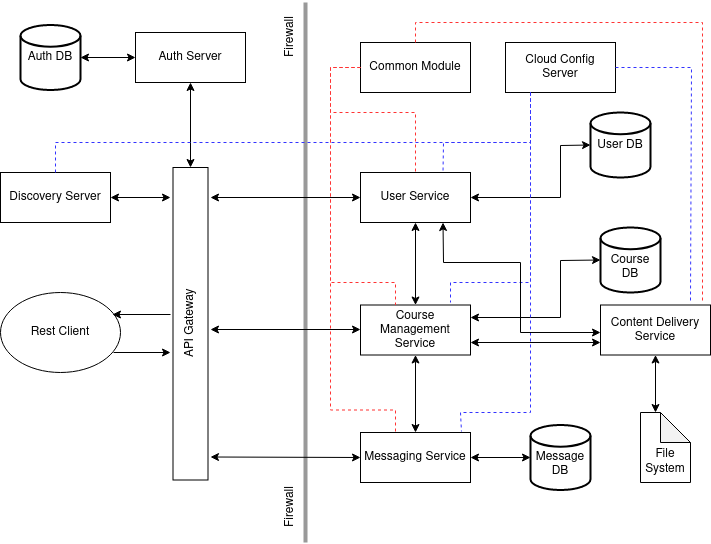

The diagram above was exported from draw.io. Its source (the exported page's mxGraphModel, read from the mxfile embedded in the PNG):
<mxGraphModel dx="1662" dy="820" grid="1" gridSize="10" guides="1" tooltips="1" connect="1" arrows="1" fold="1" page="1" pageScale="1" pageWidth="850" pageHeight="1100" math="0" shadow="0">
  <root>
    <mxCell id="0" />
    <mxCell id="1" parent="0" />
    <mxCell id="Mmb912TPheyd0EEyF1me-1" value="Rest Client" style="ellipse;whiteSpace=wrap;html=1;" parent="1" vertex="1">
      <mxGeometry x="30" y="320" width="120" height="80" as="geometry" />
    </mxCell>
    <mxCell id="Mmb912TPheyd0EEyF1me-2" value="API Gateway" style="html=1;points=[];perimeter=orthogonalPerimeter;rotation=-90;" parent="1" vertex="1">
      <mxGeometry x="63.75" y="333.75" width="312.5" height="35" as="geometry" />
    </mxCell>
    <mxCell id="Mmb912TPheyd0EEyF1me-3" value="Auth Server" style="rounded=0;whiteSpace=wrap;html=1;" parent="1" vertex="1">
      <mxGeometry x="165" y="60" width="110" height="50" as="geometry" />
    </mxCell>
    <mxCell id="Mmb912TPheyd0EEyF1me-4" value="Auth DB" style="strokeWidth=2;html=1;shape=mxgraph.flowchart.database;whiteSpace=wrap;" parent="1" vertex="1">
      <mxGeometry x="50" y="52.5" width="60" height="65" as="geometry" />
    </mxCell>
    <mxCell id="Mmb912TPheyd0EEyF1me-5" value="" style="endArrow=classic;startArrow=classic;html=1;rounded=0;exitX=1;exitY=0.5;exitDx=0;exitDy=0;exitPerimeter=0;entryX=0;entryY=0.5;entryDx=0;entryDy=0;" parent="1" source="Mmb912TPheyd0EEyF1me-4" target="Mmb912TPheyd0EEyF1me-3" edge="1">
      <mxGeometry width="50" height="50" relative="1" as="geometry">
        <mxPoint x="400" y="330" as="sourcePoint" />
        <mxPoint x="450" y="280" as="targetPoint" />
      </mxGeometry>
    </mxCell>
    <mxCell id="Mmb912TPheyd0EEyF1me-6" value="" style="endArrow=classic;startArrow=classic;html=1;rounded=0;entryX=0.5;entryY=1;entryDx=0;entryDy=0;" parent="1" source="Mmb912TPheyd0EEyF1me-2" target="Mmb912TPheyd0EEyF1me-3" edge="1">
      <mxGeometry width="50" height="50" relative="1" as="geometry">
        <mxPoint x="400" y="330" as="sourcePoint" />
        <mxPoint x="450" y="280" as="targetPoint" />
      </mxGeometry>
    </mxCell>
    <mxCell id="Mmb912TPheyd0EEyF1me-7" value="" style="endArrow=classic;html=1;rounded=0;exitX=0.942;exitY=0.75;exitDx=0;exitDy=0;exitPerimeter=0;" parent="1" source="Mmb912TPheyd0EEyF1me-1" edge="1">
      <mxGeometry width="50" height="50" relative="1" as="geometry">
        <mxPoint x="400" y="330" as="sourcePoint" />
        <mxPoint x="200" y="380" as="targetPoint" />
      </mxGeometry>
    </mxCell>
    <mxCell id="Mmb912TPheyd0EEyF1me-8" value="" style="endArrow=classic;html=1;rounded=0;entryX=0.933;entryY=0.275;entryDx=0;entryDy=0;entryPerimeter=0;" parent="1" target="Mmb912TPheyd0EEyF1me-1" edge="1">
      <mxGeometry width="50" height="50" relative="1" as="geometry">
        <mxPoint x="200" y="342" as="sourcePoint" />
        <mxPoint x="450" y="280" as="targetPoint" />
      </mxGeometry>
    </mxCell>
    <mxCell id="Mmb912TPheyd0EEyF1me-9" value="" style="line;strokeWidth=4;direction=south;html=1;perimeter=backbonePerimeter;points=[];outlineConnect=0;strokeColor=#999999;" parent="1" vertex="1">
      <mxGeometry x="330" y="30" width="10" height="540" as="geometry" />
    </mxCell>
    <mxCell id="Mmb912TPheyd0EEyF1me-10" value="Firewall" style="text;html=1;align=center;verticalAlign=middle;resizable=0;points=[];autosize=1;strokeColor=none;fillColor=none;rotation=-90;" parent="1" vertex="1">
      <mxGeometry x="290" y="520" width="60" height="30" as="geometry" />
    </mxCell>
    <mxCell id="Mmb912TPheyd0EEyF1me-11" value="Firewall" style="text;html=1;align=center;verticalAlign=middle;resizable=0;points=[];autosize=1;strokeColor=none;fillColor=none;rotation=-90;" parent="1" vertex="1">
      <mxGeometry x="290" y="50" width="60" height="30" as="geometry" />
    </mxCell>
    <mxCell id="Mmb912TPheyd0EEyF1me-12" value="User Service" style="rounded=0;whiteSpace=wrap;html=1;" parent="1" vertex="1">
      <mxGeometry x="390" y="200" width="110" height="50" as="geometry" />
    </mxCell>
    <mxCell id="Mmb912TPheyd0EEyF1me-13" value="Common Module" style="rounded=0;whiteSpace=wrap;html=1;" parent="1" vertex="1">
      <mxGeometry x="390" y="70" width="110" height="50" as="geometry" />
    </mxCell>
    <mxCell id="Mmb912TPheyd0EEyF1me-14" value="Content Delivery Service" style="rounded=0;whiteSpace=wrap;html=1;" parent="1" vertex="1">
      <mxGeometry x="630" y="332.5" width="110" height="50" as="geometry" />
    </mxCell>
    <mxCell id="Mmb912TPheyd0EEyF1me-15" value="Course Management Service" style="rounded=0;whiteSpace=wrap;html=1;" parent="1" vertex="1">
      <mxGeometry x="390" y="332.5" width="110" height="50" as="geometry" />
    </mxCell>
    <mxCell id="Mmb912TPheyd0EEyF1me-16" value="Messaging Service" style="rounded=0;whiteSpace=wrap;html=1;" parent="1" vertex="1">
      <mxGeometry x="390" y="460" width="110" height="50" as="geometry" />
    </mxCell>
    <mxCell id="Mmb912TPheyd0EEyF1me-19" value="" style="endArrow=classic;startArrow=classic;html=1;rounded=0;entryX=0;entryY=0.5;entryDx=0;entryDy=0;" parent="1" target="Mmb912TPheyd0EEyF1me-12" edge="1">
      <mxGeometry width="50" height="50" relative="1" as="geometry">
        <mxPoint x="240" y="225" as="sourcePoint" />
        <mxPoint x="390" y="220" as="targetPoint" />
      </mxGeometry>
    </mxCell>
    <mxCell id="Mmb912TPheyd0EEyF1me-20" value="" style="endArrow=classic;startArrow=classic;html=1;rounded=0;exitX=1;exitY=0.75;exitDx=0;exitDy=0;entryX=0;entryY=0.75;entryDx=0;entryDy=0;" parent="1" source="Mmb912TPheyd0EEyF1me-15" target="Mmb912TPheyd0EEyF1me-14" edge="1">
      <mxGeometry width="50" height="50" relative="1" as="geometry">
        <mxPoint x="520" y="380" as="sourcePoint" />
        <mxPoint x="570" y="330" as="targetPoint" />
      </mxGeometry>
    </mxCell>
    <mxCell id="Mmb912TPheyd0EEyF1me-21" value="" style="endArrow=classic;startArrow=classic;html=1;rounded=0;exitX=0.49;exitY=1.071;exitDx=0;exitDy=0;exitPerimeter=0;entryX=0;entryY=0.5;entryDx=0;entryDy=0;" parent="1" target="Mmb912TPheyd0EEyF1me-16" edge="1">
      <mxGeometry width="50" height="50" relative="1" as="geometry">
        <mxPoint x="239.9849999999999" y="484.5000000000001" as="sourcePoint" />
        <mxPoint x="370" y="485" as="targetPoint" />
      </mxGeometry>
    </mxCell>
    <mxCell id="Mmb912TPheyd0EEyF1me-22" value="" style="endArrow=classic;startArrow=classic;html=1;rounded=0;" parent="1" edge="1">
      <mxGeometry width="50" height="50" relative="1" as="geometry">
        <mxPoint x="240" y="357" as="sourcePoint" />
        <mxPoint x="390" y="357" as="targetPoint" />
      </mxGeometry>
    </mxCell>
    <mxCell id="Mmb912TPheyd0EEyF1me-23" value="" style="endArrow=classic;startArrow=classic;html=1;rounded=0;entryX=0.5;entryY=1;entryDx=0;entryDy=0;exitX=0.5;exitY=0;exitDx=0;exitDy=0;" parent="1" source="Mmb912TPheyd0EEyF1me-15" target="Mmb912TPheyd0EEyF1me-12" edge="1">
      <mxGeometry width="50" height="50" relative="1" as="geometry">
        <mxPoint x="250" y="225" as="sourcePoint" />
        <mxPoint x="400" y="225" as="targetPoint" />
      </mxGeometry>
    </mxCell>
    <mxCell id="Mmb912TPheyd0EEyF1me-24" value="" style="endArrow=classic;startArrow=classic;html=1;rounded=0;exitX=0.5;exitY=0;exitDx=0;exitDy=0;entryX=0.5;entryY=1;entryDx=0;entryDy=0;" parent="1" source="Mmb912TPheyd0EEyF1me-16" target="Mmb912TPheyd0EEyF1me-15" edge="1">
      <mxGeometry width="50" height="50" relative="1" as="geometry">
        <mxPoint x="444.5" y="475" as="sourcePoint" />
        <mxPoint x="440" y="390" as="targetPoint" />
      </mxGeometry>
    </mxCell>
    <mxCell id="Mmb912TPheyd0EEyF1me-25" value="User DB" style="strokeWidth=2;html=1;shape=mxgraph.flowchart.database;whiteSpace=wrap;" parent="1" vertex="1">
      <mxGeometry x="620" y="140" width="60" height="65" as="geometry" />
    </mxCell>
    <mxCell id="Mmb912TPheyd0EEyF1me-26" value="&lt;br&gt;Course DB" style="strokeWidth=2;html=1;shape=mxgraph.flowchart.database;whiteSpace=wrap;" parent="1" vertex="1">
      <mxGeometry x="630" y="255" width="60" height="65" as="geometry" />
    </mxCell>
    <mxCell id="Mmb912TPheyd0EEyF1me-27" value="&lt;br&gt;Message DB" style="strokeWidth=2;html=1;shape=mxgraph.flowchart.database;whiteSpace=wrap;" parent="1" vertex="1">
      <mxGeometry x="560" y="452.5" width="60" height="65" as="geometry" />
    </mxCell>
    <mxCell id="Mmb912TPheyd0EEyF1me-28" value="" style="endArrow=classic;startArrow=classic;html=1;rounded=0;exitX=1;exitY=0.5;exitDx=0;exitDy=0;" parent="1" source="Mmb912TPheyd0EEyF1me-16" edge="1">
      <mxGeometry width="50" height="50" relative="1" as="geometry">
        <mxPoint x="510" y="484.5" as="sourcePoint" />
        <mxPoint x="560" y="485" as="targetPoint" />
      </mxGeometry>
    </mxCell>
    <mxCell id="Mmb912TPheyd0EEyF1me-29" value="" style="endArrow=classic;startArrow=classic;html=1;rounded=0;exitX=1;exitY=0.25;exitDx=0;exitDy=0;entryX=0;entryY=0.5;entryDx=0;entryDy=0;entryPerimeter=0;" parent="1" source="Mmb912TPheyd0EEyF1me-15" target="Mmb912TPheyd0EEyF1me-26" edge="1">
      <mxGeometry width="50" height="50" relative="1" as="geometry">
        <mxPoint x="490" y="284" as="sourcePoint" />
        <mxPoint x="560" y="260" as="targetPoint" />
        <Array as="points">
          <mxPoint x="590" y="345" />
          <mxPoint x="590" y="288" />
        </Array>
      </mxGeometry>
    </mxCell>
    <mxCell id="Mmb912TPheyd0EEyF1me-30" value="" style="endArrow=classic;startArrow=classic;html=1;rounded=0;exitX=1;exitY=0.5;exitDx=0;exitDy=0;entryX=0;entryY=0.5;entryDx=0;entryDy=0;entryPerimeter=0;" parent="1" source="Mmb912TPheyd0EEyF1me-12" target="Mmb912TPheyd0EEyF1me-25" edge="1">
      <mxGeometry width="50" height="50" relative="1" as="geometry">
        <mxPoint x="480" y="140" as="sourcePoint" />
        <mxPoint x="540" y="175" as="targetPoint" />
        <Array as="points">
          <mxPoint x="590" y="225" />
          <mxPoint x="590" y="173" />
        </Array>
      </mxGeometry>
    </mxCell>
    <mxCell id="Mmb912TPheyd0EEyF1me-31" value="&lt;br&gt;&lt;br&gt;File System" style="shape=note;whiteSpace=wrap;html=1;backgroundOutline=1;darkOpacity=0.05;" parent="1" vertex="1">
      <mxGeometry x="670" y="440" width="50" height="70" as="geometry" />
    </mxCell>
    <mxCell id="Mmb912TPheyd0EEyF1me-32" value="" style="endArrow=classic;startArrow=classic;html=1;rounded=0;entryX=0.5;entryY=1;entryDx=0;entryDy=0;" parent="1" target="Mmb912TPheyd0EEyF1me-14" edge="1">
      <mxGeometry width="50" height="50" relative="1" as="geometry">
        <mxPoint x="685" y="440" as="sourcePoint" />
        <mxPoint x="760" y="382.5" as="targetPoint" />
      </mxGeometry>
    </mxCell>
    <mxCell id="Mmb912TPheyd0EEyF1me-33" value="Discovery Server" style="rounded=0;whiteSpace=wrap;html=1;" parent="1" vertex="1">
      <mxGeometry x="30" y="200" width="110" height="50" as="geometry" />
    </mxCell>
    <mxCell id="Mmb912TPheyd0EEyF1me-34" value="" style="endArrow=classic;startArrow=classic;html=1;rounded=0;exitX=1;exitY=0.5;exitDx=0;exitDy=0;" parent="1" source="Mmb912TPheyd0EEyF1me-33" edge="1">
      <mxGeometry width="50" height="50" relative="1" as="geometry">
        <mxPoint x="120" y="95" as="sourcePoint" />
        <mxPoint x="200" y="225" as="targetPoint" />
      </mxGeometry>
    </mxCell>
    <mxCell id="Mmb912TPheyd0EEyF1me-35" value="Cloud Config Server" style="rounded=0;whiteSpace=wrap;html=1;" parent="1" vertex="1">
      <mxGeometry x="535" y="70" width="110" height="50" as="geometry" />
    </mxCell>
    <mxCell id="Mmb912TPheyd0EEyF1me-37" value="" style="endArrow=none;dashed=1;html=1;rounded=0;exitX=0;exitY=0.5;exitDx=0;exitDy=0;entryX=0.5;entryY=0;entryDx=0;entryDy=0;strokeColor=#FF3333;" parent="1" source="Mmb912TPheyd0EEyF1me-13" target="Mmb912TPheyd0EEyF1me-12" edge="1">
      <mxGeometry width="50" height="50" relative="1" as="geometry">
        <mxPoint x="370" y="330" as="sourcePoint" />
        <mxPoint x="420" y="280" as="targetPoint" />
        <Array as="points">
          <mxPoint x="360" y="95" />
          <mxPoint x="360" y="140" />
          <mxPoint x="445" y="140" />
        </Array>
      </mxGeometry>
    </mxCell>
    <mxCell id="Mmb912TPheyd0EEyF1me-38" value="" style="endArrow=none;dashed=1;html=1;rounded=0;entryX=0.75;entryY=0;entryDx=0;entryDy=0;strokeColor=#3333FF;" parent="1" target="Mmb912TPheyd0EEyF1me-12" edge="1">
      <mxGeometry width="50" height="50" relative="1" as="geometry">
        <mxPoint x="560" y="120" as="sourcePoint" />
        <mxPoint x="455" y="210" as="targetPoint" />
        <Array as="points">
          <mxPoint x="560" y="170" />
          <mxPoint x="473" y="170" />
        </Array>
      </mxGeometry>
    </mxCell>
    <mxCell id="Mmb912TPheyd0EEyF1me-39" value="" style="endArrow=none;dashed=1;html=1;rounded=0;strokeColor=#3333FF;" parent="1" edge="1">
      <mxGeometry width="50" height="50" relative="1" as="geometry">
        <mxPoint x="560" y="120" as="sourcePoint" />
        <mxPoint x="480" y="330" as="targetPoint" />
        <Array as="points">
          <mxPoint x="560" y="310" />
          <mxPoint x="480" y="310" />
        </Array>
      </mxGeometry>
    </mxCell>
    <mxCell id="Mmb912TPheyd0EEyF1me-40" value="" style="endArrow=none;dashed=1;html=1;rounded=0;entryX=0.5;entryY=0;entryDx=0;entryDy=0;strokeColor=#3333FF;" parent="1" target="Mmb912TPheyd0EEyF1me-33" edge="1">
      <mxGeometry width="50" height="50" relative="1" as="geometry">
        <mxPoint x="560" y="120" as="sourcePoint" />
        <mxPoint x="482.5" y="210" as="targetPoint" />
        <Array as="points">
          <mxPoint x="560" y="170" />
          <mxPoint x="85" y="170" />
        </Array>
      </mxGeometry>
    </mxCell>
    <mxCell id="Mmb912TPheyd0EEyF1me-41" value="" style="endArrow=none;dashed=1;html=1;rounded=0;entryX=0.918;entryY=-0.02;entryDx=0;entryDy=0;entryPerimeter=0;strokeColor=#3333FF;" parent="1" target="Mmb912TPheyd0EEyF1me-16" edge="1">
      <mxGeometry width="50" height="50" relative="1" as="geometry">
        <mxPoint x="560" y="120" as="sourcePoint" />
        <mxPoint x="490" y="340" as="targetPoint" />
        <Array as="points">
          <mxPoint x="560" y="440" />
          <mxPoint x="490" y="440" />
        </Array>
      </mxGeometry>
    </mxCell>
    <mxCell id="Mmb912TPheyd0EEyF1me-42" value="" style="endArrow=none;dashed=1;html=1;rounded=0;exitX=1;exitY=0.5;exitDx=0;exitDy=0;strokeColor=#3333FF;" parent="1" source="Mmb912TPheyd0EEyF1me-35" edge="1">
      <mxGeometry width="50" height="50" relative="1" as="geometry">
        <mxPoint x="790" y="11" as="sourcePoint" />
        <mxPoint x="720" y="331" as="targetPoint" />
        <Array as="points">
          <mxPoint x="721" y="95" />
          <mxPoint x="720" y="331" />
        </Array>
      </mxGeometry>
    </mxCell>
    <mxCell id="Mmb912TPheyd0EEyF1me-43" value="" style="endArrow=none;dashed=1;html=1;rounded=0;entryX=0.5;entryY=0;entryDx=0;entryDy=0;exitX=0;exitY=0.5;exitDx=0;exitDy=0;strokeColor=#FF3333;" parent="1" source="Mmb912TPheyd0EEyF1me-13" edge="1">
      <mxGeometry width="50" height="50" relative="1" as="geometry">
        <mxPoint x="390" y="90" as="sourcePoint" />
        <mxPoint x="425" y="332.5" as="targetPoint" />
        <Array as="points">
          <mxPoint x="360" y="95" />
          <mxPoint x="360" y="310" />
          <mxPoint x="425" y="310" />
        </Array>
      </mxGeometry>
    </mxCell>
    <mxCell id="Mmb912TPheyd0EEyF1me-44" value="" style="endArrow=none;dashed=1;html=1;rounded=0;entryX=0.5;entryY=0;entryDx=0;entryDy=0;exitX=0;exitY=0.5;exitDx=0;exitDy=0;strokeColor=#FF3333;" parent="1" source="Mmb912TPheyd0EEyF1me-13" edge="1">
      <mxGeometry width="50" height="50" relative="1" as="geometry">
        <mxPoint x="390" y="222.5" as="sourcePoint" />
        <mxPoint x="425" y="460" as="targetPoint" />
        <Array as="points">
          <mxPoint x="360" y="95" />
          <mxPoint x="360" y="437.5" />
          <mxPoint x="425" y="437.5" />
        </Array>
      </mxGeometry>
    </mxCell>
    <mxCell id="Mmb912TPheyd0EEyF1me-45" value="" style="endArrow=none;dashed=1;html=1;rounded=0;exitX=0.5;exitY=0;exitDx=0;exitDy=0;strokeColor=#FF3333;" parent="1" source="Mmb912TPheyd0EEyF1me-13" edge="1">
      <mxGeometry width="50" height="50" relative="1" as="geometry">
        <mxPoint x="440" y="50" as="sourcePoint" />
        <mxPoint x="732" y="330" as="targetPoint" />
        <Array as="points">
          <mxPoint x="445" y="50" />
          <mxPoint x="732" y="50" />
          <mxPoint x="732" y="316" />
        </Array>
      </mxGeometry>
    </mxCell>
    <mxCell id="Ksu59up9bOZm2HInsSxi-1" value="" style="endArrow=classic;startArrow=classic;html=1;rounded=0;exitX=0.75;exitY=1;exitDx=0;exitDy=0;" edge="1" parent="1" source="Mmb912TPheyd0EEyF1me-12">
      <mxGeometry width="50" height="50" relative="1" as="geometry">
        <mxPoint x="470" y="287.5" as="sourcePoint" />
        <mxPoint x="630" y="360" as="targetPoint" />
        <Array as="points">
          <mxPoint x="473" y="290" />
          <mxPoint x="550" y="290" />
          <mxPoint x="550" y="360" />
        </Array>
      </mxGeometry>
    </mxCell>
  </root>
</mxGraphModel>